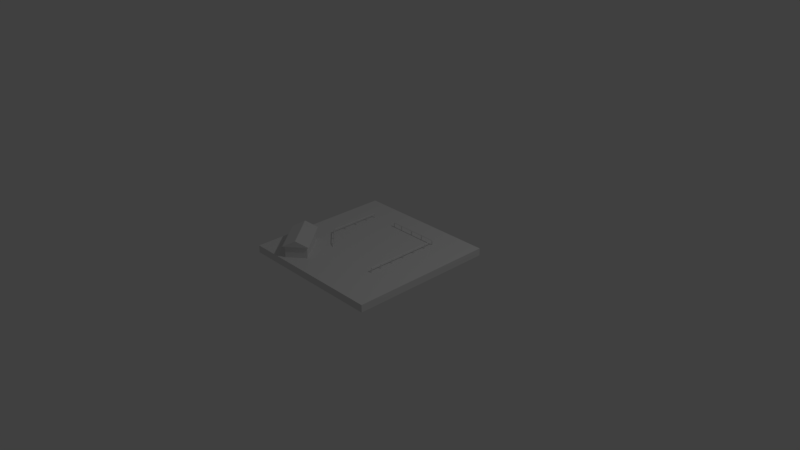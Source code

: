 # Source: farm.blend  (saved by Blender 2.79.0; exported with 4.5.12 LTS)
import bpy
from mathutils import Matrix  # noqa: F401  (used for matrix-valued properties, if any)

bpy.ops.wm.read_factory_settings(use_empty=True)
scene = bpy.context.scene
scene.name = 'Scene'

# ---- collections
col_collection_1 = bpy.data.collections.new('Collection 1'); scene.collection.children.link(col_collection_1)

# ---- materials (node trees are filled in below, after node groups)
mat_material = bpy.data.materials.new('Material')
mat_material.alpha_threshold = 0.0
mat_material.use_transparent_shadow = False
mat_material.roughness = 0.5
mat_material.line_color = (0.0, 0.0, 0.0, 1.0)

# ---- material node trees

# ---- world
world_world = bpy.data.worlds.new('World'); scene.world = world_world
world_world.color = (0.05088, 0.05088, 0.05088)
world_world.use_sun_shadow = False
world_world.sun_shadow_jitter_overblur = 0.0
world_world.cycles.sampling_method = 'MANUAL'

# ---- cameras
cam_camera = bpy.data.cameras.new('Camera')
cam_camera.clip_end = 100.0
cam_camera.lens = 35.0
cam_camera.sensor_width = 32.0
cam_camera.sensor_height = 18.0
cam_camera.ortho_scale = 7.314
cam_camera.dof.focus_distance = 0.0
cam_camera.dof.aperture_fstop = 128.0

# ---- lights
light_lamp = bpy.data.lights.new('Lamp', 'POINT')
light_lamp.transmission_factor = 0.0
light_lamp.cutoff_distance = 30.0
light_lamp.energy = 100.0
light_lamp.shadow_buffer_clip_start = 1.001
light_lamp.shadow_soft_size = 0.1
light_lamp.shadow_maximum_resolution = 0.006
light_lamp.use_absolute_resolution = True

# ---- meshes
me_cube_027 = bpy.data.meshes.new('Cube.027')
me_cube_027.from_pydata([(-1.0, -1.0, -1.0), (-1.0, -1.0, 1.0), (-1.0, 9.63, -1.0), (-1.0, 9.63, 1.0), (1.0, -1.0, -1.0), (1.0, -1.0, 1.0), (1.0, 9.63, -1.0), (1.0, 9.63, 1.0)], [], [(0, 1, 3, 2), (2, 3, 7, 6), (6, 7, 5, 4), (4, 5, 1, 0), (2, 6, 4, 0), (7, 3, 1, 5)])
me_cube_027.use_remesh_preserve_volume = False
me_cube_027.use_remesh_preserve_attributes = False
me_cube_027.use_mirror_vertex_groups = False
me_cube_027.update()
me_cube_026 = bpy.data.meshes.new('Cube.026')
me_cube_026.from_pydata([(-1.0, -1.0, -1.0), (-1.0, -1.0, 1.0), (-1.0, 9.63, -1.0), (-1.0, 9.63, 1.0), (1.0, -1.0, -1.0), (1.0, -1.0, 1.0), (1.0, 9.63, -1.0), (1.0, 9.63, 1.0)], [], [(0, 1, 3, 2), (2, 3, 7, 6), (6, 7, 5, 4), (4, 5, 1, 0), (2, 6, 4, 0), (7, 3, 1, 5)])
me_cube_026.use_remesh_preserve_volume = False
me_cube_026.use_remesh_preserve_attributes = False
me_cube_026.use_mirror_vertex_groups = False
me_cube_026.update()
me_cube_025 = bpy.data.meshes.new('Cube.025')
me_cube_025.from_pydata([(-1.0, -1.0, -1.0), (-1.0, -1.0, 1.0), (-1.0, 87.39, -1.0), (-1.0, 87.39, 1.0), (1.0, -1.0, -1.0), (1.0, -1.0, 1.0), (1.0, 87.39, -1.0), (1.0, 87.39, 1.0)], [], [(0, 1, 3, 2), (2, 3, 7, 6), (6, 7, 5, 4), (4, 5, 1, 0), (2, 6, 4, 0), (7, 3, 1, 5)])
me_cube_025.use_remesh_preserve_volume = False
me_cube_025.use_remesh_preserve_attributes = False
me_cube_025.use_mirror_vertex_groups = False
me_cube_025.update()
me_cube_024 = bpy.data.meshes.new('Cube.024')
me_cube_024.from_pydata([(-1.0, -1.0, -1.0), (-1.0, -1.0, 1.0), (-1.0, 9.63, -1.0), (-1.0, 9.63, 1.0), (1.0, -1.0, -1.0), (1.0, -1.0, 1.0), (1.0, 9.63, -1.0), (1.0, 9.63, 1.0)], [], [(0, 1, 3, 2), (2, 3, 7, 6), (6, 7, 5, 4), (4, 5, 1, 0), (2, 6, 4, 0), (7, 3, 1, 5)])
me_cube_024.use_remesh_preserve_volume = False
me_cube_024.use_remesh_preserve_attributes = False
me_cube_024.use_mirror_vertex_groups = False
me_cube_024.update()
me_cube_023 = bpy.data.meshes.new('Cube.023')
me_cube_023.from_pydata([(-1.0, -1.0, -1.0), (-1.0, -1.0, 1.0), (-1.0, 9.63, -1.0), (-1.0, 9.63, 1.0), (1.0, -1.0, -1.0), (1.0, -1.0, 1.0), (1.0, 9.63, -1.0), (1.0, 9.63, 1.0)], [], [(0, 1, 3, 2), (2, 3, 7, 6), (6, 7, 5, 4), (4, 5, 1, 0), (2, 6, 4, 0), (7, 3, 1, 5)])
me_cube_023.use_remesh_preserve_volume = False
me_cube_023.use_remesh_preserve_attributes = False
me_cube_023.use_mirror_vertex_groups = False
me_cube_023.update()
me_cube_022 = bpy.data.meshes.new('Cube.022')
me_cube_022.from_pydata([(-1.0, -1.0, -1.0), (-1.0, -1.0, 1.0), (-1.0, 9.63, -1.0), (-1.0, 9.63, 1.0), (1.0, -1.0, -1.0), (1.0, -1.0, 1.0), (1.0, 9.63, -1.0), (1.0, 9.63, 1.0)], [], [(0, 1, 3, 2), (2, 3, 7, 6), (6, 7, 5, 4), (4, 5, 1, 0), (2, 6, 4, 0), (7, 3, 1, 5)])
me_cube_022.use_remesh_preserve_volume = False
me_cube_022.use_remesh_preserve_attributes = False
me_cube_022.use_mirror_vertex_groups = False
me_cube_022.update()
me_cube_021 = bpy.data.meshes.new('Cube.021')
me_cube_021.from_pydata([(-1.0, -1.0, -1.0), (-1.0, -1.0, 1.0), (-1.0, 9.63, -1.0), (-1.0, 9.63, 1.0), (1.0, -1.0, -1.0), (1.0, -1.0, 1.0), (1.0, 9.63, -1.0), (1.0, 9.63, 1.0)], [], [(0, 1, 3, 2), (2, 3, 7, 6), (6, 7, 5, 4), (4, 5, 1, 0), (2, 6, 4, 0), (7, 3, 1, 5)])
me_cube_021.use_remesh_preserve_volume = False
me_cube_021.use_remesh_preserve_attributes = False
me_cube_021.use_mirror_vertex_groups = False
me_cube_021.update()
me_cube_020 = bpy.data.meshes.new('Cube.020')
me_cube_020.from_pydata([(-1.0, -1.0, -1.0), (-1.0, -1.0, 1.0), (-1.0, 9.63, -1.0), (-1.0, 9.63, 1.0), (1.0, -1.0, -1.0), (1.0, -1.0, 1.0), (1.0, 9.63, -1.0), (1.0, 9.63, 1.0)], [], [(0, 1, 3, 2), (2, 3, 7, 6), (6, 7, 5, 4), (4, 5, 1, 0), (2, 6, 4, 0), (7, 3, 1, 5)])
me_cube_020.use_remesh_preserve_volume = False
me_cube_020.use_remesh_preserve_attributes = False
me_cube_020.use_mirror_vertex_groups = False
me_cube_020.update()
me_cube_019 = bpy.data.meshes.new('Cube.019')
me_cube_019.from_pydata([(-1.0, -1.0, -1.0), (-1.0, -1.0, 1.0), (-1.0, 9.63, -1.0), (-1.0, 9.63, 1.0), (1.0, -1.0, -1.0), (1.0, -1.0, 1.0), (1.0, 9.63, -1.0), (1.0, 9.63, 1.0)], [], [(0, 1, 3, 2), (2, 3, 7, 6), (6, 7, 5, 4), (4, 5, 1, 0), (2, 6, 4, 0), (7, 3, 1, 5)])
me_cube_019.use_remesh_preserve_volume = False
me_cube_019.use_remesh_preserve_attributes = False
me_cube_019.use_mirror_vertex_groups = False
me_cube_019.update()
me_cube_018 = bpy.data.meshes.new('Cube.018')
me_cube_018.from_pydata([(-1.0, -1.0, -1.0), (-1.0, -1.0, 1.0), (-1.0, 9.63, -1.0), (-1.0, 9.63, 1.0), (1.0, -1.0, -1.0), (1.0, -1.0, 1.0), (1.0, 9.63, -1.0), (1.0, 9.63, 1.0)], [], [(0, 1, 3, 2), (2, 3, 7, 6), (6, 7, 5, 4), (4, 5, 1, 0), (2, 6, 4, 0), (7, 3, 1, 5)])
me_cube_018.use_remesh_preserve_volume = False
me_cube_018.use_remesh_preserve_attributes = False
me_cube_018.use_mirror_vertex_groups = False
me_cube_018.update()
me_cube_017 = bpy.data.meshes.new('Cube.017')
me_cube_017.from_pydata([(-1.0, -1.0, -1.0), (-1.0, -1.0, 1.0), (-1.0, 9.63, -1.0), (-1.0, 9.63, 1.0), (1.0, -1.0, -1.0), (1.0, -1.0, 1.0), (1.0, 9.63, -1.0), (1.0, 9.63, 1.0)], [], [(0, 1, 3, 2), (2, 3, 7, 6), (6, 7, 5, 4), (4, 5, 1, 0), (2, 6, 4, 0), (7, 3, 1, 5)])
me_cube_017.use_remesh_preserve_volume = False
me_cube_017.use_remesh_preserve_attributes = False
me_cube_017.use_mirror_vertex_groups = False
me_cube_017.update()
me_cube_016 = bpy.data.meshes.new('Cube.016')
me_cube_016.from_pydata([(-1.0, -1.0, -1.0), (-1.0, -1.0, 1.0), (-1.0, 9.63, -1.0), (-1.0, 9.63, 1.0), (1.0, -1.0, -1.0), (1.0, -1.0, 1.0), (1.0, 9.63, -1.0), (1.0, 9.63, 1.0)], [], [(0, 1, 3, 2), (2, 3, 7, 6), (6, 7, 5, 4), (4, 5, 1, 0), (2, 6, 4, 0), (7, 3, 1, 5)])
me_cube_016.use_remesh_preserve_volume = False
me_cube_016.use_remesh_preserve_attributes = False
me_cube_016.use_mirror_vertex_groups = False
me_cube_016.update()
me_cube_015 = bpy.data.meshes.new('Cube.015')
me_cube_015.from_pydata([(-1.0, -1.0, -1.0), (-1.0, -1.0, 1.0), (-1.0, 9.63, -1.0), (-1.0, 9.63, 1.0), (1.0, -1.0, -1.0), (1.0, -1.0, 1.0), (1.0, 9.63, -1.0), (1.0, 9.63, 1.0)], [], [(0, 1, 3, 2), (2, 3, 7, 6), (6, 7, 5, 4), (4, 5, 1, 0), (2, 6, 4, 0), (7, 3, 1, 5)])
me_cube_015.use_remesh_preserve_volume = False
me_cube_015.use_remesh_preserve_attributes = False
me_cube_015.use_mirror_vertex_groups = False
me_cube_015.update()
me_cube_014 = bpy.data.meshes.new('Cube.014')
me_cube_014.from_pydata([(-1.0, -42.56, -1.0), (-1.0, -42.56, 1.0), (-1.0, 87.39, -1.0), (-1.0, 87.39, 1.0), (1.0, -42.56, -1.0), (1.0, -42.56, 1.0), (1.0, 87.39, -1.0), (1.0, 87.39, 1.0)], [], [(0, 1, 3, 2), (2, 3, 7, 6), (6, 7, 5, 4), (4, 5, 1, 0), (2, 6, 4, 0), (7, 3, 1, 5)])
me_cube_014.use_remesh_preserve_volume = False
me_cube_014.use_remesh_preserve_attributes = False
me_cube_014.use_mirror_vertex_groups = False
me_cube_014.update()
me_cube_013 = bpy.data.meshes.new('Cube.013')
me_cube_013.from_pydata([(-1.0, -1.0, -1.0), (-1.0, -1.0, 1.0), (-1.0, 12.23, -1.0), (-1.0, 12.23, 1.0), (1.0, -1.0, -1.0), (1.0, -1.0, 1.0), (1.0, 12.23, -1.0), (1.0, 12.23, 1.0)], [], [(0, 1, 3, 2), (2, 3, 7, 6), (6, 7, 5, 4), (4, 5, 1, 0), (2, 6, 4, 0), (7, 3, 1, 5)])
me_cube_013.use_remesh_preserve_volume = False
me_cube_013.use_remesh_preserve_attributes = False
me_cube_013.use_mirror_vertex_groups = False
me_cube_013.update()
me_cube_012 = bpy.data.meshes.new('Cube.012')
me_cube_012.from_pydata([(-1.0, -1.0, -1.0), (-1.0, -1.0, 1.0), (-1.0, 9.63, -1.0), (-1.0, 9.63, 1.0), (1.0, -1.0, -1.0), (1.0, -1.0, 1.0), (1.0, 9.63, -1.0), (1.0, 9.63, 1.0)], [], [(0, 1, 3, 2), (2, 3, 7, 6), (6, 7, 5, 4), (4, 5, 1, 0), (2, 6, 4, 0), (7, 3, 1, 5)])
me_cube_012.use_remesh_preserve_volume = False
me_cube_012.use_remesh_preserve_attributes = False
me_cube_012.use_mirror_vertex_groups = False
me_cube_012.update()
me_cube_011 = bpy.data.meshes.new('Cube.011')
me_cube_011.from_pydata([(-1.0, -1.0, -1.0), (-1.0, -1.0, 1.0), (-1.0, 9.63, -1.0), (-1.0, 9.63, 1.0), (1.0, -1.0, -1.0), (1.0, -1.0, 1.0), (1.0, 9.63, -1.0), (1.0, 9.63, 1.0)], [], [(0, 1, 3, 2), (2, 3, 7, 6), (6, 7, 5, 4), (4, 5, 1, 0), (2, 6, 4, 0), (7, 3, 1, 5)])
me_cube_011.use_remesh_preserve_volume = False
me_cube_011.use_remesh_preserve_attributes = False
me_cube_011.use_mirror_vertex_groups = False
me_cube_011.update()
me_cube_010 = bpy.data.meshes.new('Cube.010')
me_cube_010.from_pydata([(-1.0, -1.0, -1.0), (-1.0, -1.0, 1.0), (-1.0, 9.63, -1.0), (-1.0, 9.63, 1.0), (1.0, -1.0, -1.0), (1.0, -1.0, 1.0), (1.0, 9.63, -1.0), (1.0, 9.63, 1.0)], [], [(0, 1, 3, 2), (2, 3, 7, 6), (6, 7, 5, 4), (4, 5, 1, 0), (2, 6, 4, 0), (7, 3, 1, 5)])
me_cube_010.use_remesh_preserve_volume = False
me_cube_010.use_remesh_preserve_attributes = False
me_cube_010.use_mirror_vertex_groups = False
me_cube_010.update()
me_cube_009 = bpy.data.meshes.new('Cube.009')
me_cube_009.from_pydata([(-1.0, -1.0, -1.0), (-1.0, -1.0, 1.0), (-1.0, 9.63, -1.0), (-1.0, 9.63, 1.0), (1.0, -1.0, -1.0), (1.0, -1.0, 1.0), (1.0, 9.63, -1.0), (1.0, 9.63, 1.0)], [], [(0, 1, 3, 2), (2, 3, 7, 6), (6, 7, 5, 4), (4, 5, 1, 0), (2, 6, 4, 0), (7, 3, 1, 5)])
me_cube_009.use_remesh_preserve_volume = False
me_cube_009.use_remesh_preserve_attributes = False
me_cube_009.use_mirror_vertex_groups = False
me_cube_009.update()
me_cube_008 = bpy.data.meshes.new('Cube.008')
me_cube_008.from_pydata([(-1.0, -1.0, -1.0), (-1.0, -1.0, 1.0), (-1.0, 9.63, -1.0), (-1.0, 9.63, 1.0), (1.0, -1.0, -1.0), (1.0, -1.0, 1.0), (1.0, 9.63, -1.0), (1.0, 9.63, 1.0)], [], [(0, 1, 3, 2), (2, 3, 7, 6), (6, 7, 5, 4), (4, 5, 1, 0), (2, 6, 4, 0), (7, 3, 1, 5)])
me_cube_008.use_remesh_preserve_volume = False
me_cube_008.use_remesh_preserve_attributes = False
me_cube_008.use_mirror_vertex_groups = False
me_cube_008.update()
me_cube_007 = bpy.data.meshes.new('Cube.007')
me_cube_007.from_pydata([(-1.0, -1.0, -1.0), (-1.0, -1.0, 1.0), (-1.0, 9.63, -1.0), (-1.0, 9.63, 1.0), (1.0, -1.0, -1.0), (1.0, -1.0, 1.0), (1.0, 9.63, -1.0), (1.0, 9.63, 1.0)], [], [(0, 1, 3, 2), (2, 3, 7, 6), (6, 7, 5, 4), (4, 5, 1, 0), (2, 6, 4, 0), (7, 3, 1, 5)])
me_cube_007.use_remesh_preserve_volume = False
me_cube_007.use_remesh_preserve_attributes = False
me_cube_007.use_mirror_vertex_groups = False
me_cube_007.update()
me_cube_006 = bpy.data.meshes.new('Cube.006')
me_cube_006.from_pydata([(-1.0, -1.0, -1.0), (-1.0, -1.0, 1.0), (-1.0, 9.63, -1.0), (-1.0, 9.63, 1.0), (1.0, -1.0, -1.0), (1.0, -1.0, 1.0), (1.0, 9.63, -1.0), (1.0, 9.63, 1.0)], [], [(0, 1, 3, 2), (2, 3, 7, 6), (6, 7, 5, 4), (4, 5, 1, 0), (2, 6, 4, 0), (7, 3, 1, 5)])
me_cube_006.use_remesh_preserve_volume = False
me_cube_006.use_remesh_preserve_attributes = False
me_cube_006.use_mirror_vertex_groups = False
me_cube_006.update()
me_cube_004 = bpy.data.meshes.new('Cube.004')
me_cube_004.from_pydata([(-1.0, -1.0, -1.0), (-1.0, -1.0, 1.0), (-1.0, 79.55, -1.0), (-1.0, 79.55, 1.0), (1.0, -1.0, -1.0), (1.0, -1.0, 1.0), (1.0, 79.55, -1.0), (1.0, 79.55, 1.0)], [], [(0, 1, 3, 2), (2, 3, 7, 6), (6, 7, 5, 4), (4, 5, 1, 0), (2, 6, 4, 0), (7, 3, 1, 5)])
me_cube_004.use_remesh_preserve_volume = False
me_cube_004.use_remesh_preserve_attributes = False
me_cube_004.use_mirror_vertex_groups = False
me_cube_004.update()
me_cube_002 = bpy.data.meshes.new('Cube.002')
me_cube_002.from_pydata([(-1.0, -1.0, -1.0), (-1.0, -1.0, 1.0), (-1.0, 87.39, -1.0), (-1.0, 87.39, 1.0), (1.0, -1.0, -1.0), (1.0, -1.0, 1.0), (1.0, 87.39, -1.0), (1.0, 87.39, 1.0)], [], [(0, 1, 3, 2), (2, 3, 7, 6), (6, 7, 5, 4), (4, 5, 1, 0), (2, 6, 4, 0), (7, 3, 1, 5)])
me_cube_002.use_remesh_preserve_volume = False
me_cube_002.use_remesh_preserve_attributes = False
me_cube_002.use_mirror_vertex_groups = False
me_cube_002.update()
me_cube_001 = bpy.data.meshes.new('Cube.001')
me_cube_001.from_pydata([(-1.0, -1.0, -1.0), (-1.0, -1.0, 0.5742), (-1.0, 1.0, -1.0), (-1.0, 1.0, 0.5742), (1.0, -1.0, -1.0), (1.0, -1.0, 0.5742), (1.0, 1.0, -1.0), (1.0, 1.0, 0.5742), (-1.193, -1.079, 0.5742), (-1.193, 1.087, 0.5742), (1.193, -1.079, 0.5742), (1.193, 1.087, 0.5742), (-1.714e-07, -1.079, 1.38), (-1.276e-07, 1.087, 1.38)], [], [(0, 1, 3, 2), (2, 3, 7, 6), (6, 7, 5, 4), (4, 5, 1, 0), (2, 6, 4, 0), (5, 7, 11, 10), (9, 8, 12, 13), (3, 1, 8, 9), (1, 5, 10, 8), (7, 3, 9, 11), (8, 10, 12), (11, 9, 13), (10, 11, 13, 12)])
me_cube_001.use_remesh_preserve_volume = False
me_cube_001.use_remesh_preserve_attributes = False
me_cube_001.use_mirror_vertex_groups = False
me_cube_001.update()
me_cube = bpy.data.meshes.new('Cube')
me_cube.from_pydata([(1.0, 1.0, 0.0), (1.0, -1.0, 0.0), (-1.0, -1.0, 0.0), (-1.0, 1.0, 0.0), (1.0, 1.0, 1.0), (1.0, -1.0, 1.0), (-1.0, -1.0, 1.0), (-1.0, 1.0, 1.0)], [], [(0, 1, 2, 3), (4, 7, 6, 5), (0, 4, 5, 1), (1, 5, 6, 2), (2, 6, 7, 3), (4, 0, 3, 7)])
me_cube.materials.append(mat_material)
me_cube.use_remesh_preserve_volume = False
me_cube.use_remesh_preserve_attributes = False
me_cube.use_mirror_vertex_groups = False
me_cube.update()

# ---- objects
ob_cube_025 = bpy.data.objects.new('Cube.025', me_cube_027)
ob_cube_024 = bpy.data.objects.new('Cube.024', me_cube_026)
ob_cube_023 = bpy.data.objects.new('Cube.023', me_cube_025)
ob_cube_022 = bpy.data.objects.new('Cube.022', me_cube_024)
ob_cube_021 = bpy.data.objects.new('Cube.021', me_cube_023)
ob_cube_020 = bpy.data.objects.new('Cube.020', me_cube_022)
ob_cube_019 = bpy.data.objects.new('Cube.019', me_cube_021)
ob_cube_018 = bpy.data.objects.new('Cube.018', me_cube_020)
ob_cube_017 = bpy.data.objects.new('Cube.017', me_cube_019)
ob_cube_016 = bpy.data.objects.new('Cube.016', me_cube_018)
ob_cube_015 = bpy.data.objects.new('Cube.015', me_cube_017)
ob_cube_014 = bpy.data.objects.new('Cube.014', me_cube_016)
ob_cube_013 = bpy.data.objects.new('Cube.013', me_cube_015)
ob_cube_012 = bpy.data.objects.new('Cube.012', me_cube_014)
ob_cube_011 = bpy.data.objects.new('Cube.011', me_cube_013)
ob_cube_010 = bpy.data.objects.new('Cube.010', me_cube_012)
ob_cube_009 = bpy.data.objects.new('Cube.009', me_cube_011)
ob_cube_008 = bpy.data.objects.new('Cube.008', me_cube_010)
ob_cube_007 = bpy.data.objects.new('Cube.007', me_cube_009)
ob_cube_006 = bpy.data.objects.new('Cube.006', me_cube_008)
ob_cube_005 = bpy.data.objects.new('Cube.005', me_cube_007)
ob_cube_004 = bpy.data.objects.new('Cube.004', me_cube_006)
ob_cube_003 = bpy.data.objects.new('Cube.003', me_cube_004)
ob_cube_002 = bpy.data.objects.new('Cube.002', me_cube_002)
ob_cube_001 = bpy.data.objects.new('Cube.001', me_cube_001)
ob_cube = bpy.data.objects.new('Cube', me_cube)
ob_lamp = bpy.data.objects.new('Lamp', light_lamp)
ob_camera = bpy.data.objects.new('Camera', cam_camera)

# ---- transforms, parenting, visibility, modifiers, constraints
ob_cube_025.location = (0.5167, -0.4168, 0.161)
ob_cube_025.rotation_euler = (-1.571, 3.091e-08, 0.7854)
ob_cube_025.scale = (0.004387, 0.008049, 0.004387)
ob_cube_025.lineart.crease_threshold = 0.0
ob_cube_024.location = (0.5167, -0.2679, 0.161)
ob_cube_024.rotation_euler = (-1.571, 3.091e-08, 0.7854)
ob_cube_024.scale = (0.004387, 0.008049, 0.004387)
ob_cube_024.lineart.crease_threshold = 0.0
ob_cube_023.location = (0.5099, 0.6252, 0.161)
ob_cube_023.rotation_euler = (0.0, -0.7854, 1.571)
ob_cube_023.scale = (0.004387, 0.008049, 0.004387)
ob_cube_023.lineart.crease_threshold = 0.0
ob_cube_022.location = (-0.1946, 0.6248, 0.161)
ob_cube_022.rotation_euler = (-1.571, 3.091e-08, 2.356)
ob_cube_022.scale = (0.004387, 0.008049, 0.004387)
ob_cube_022.lineart.crease_threshold = 0.0
ob_cube_021.location = (-0.05551, 0.6248, 0.161)
ob_cube_021.rotation_euler = (-1.571, 3.091e-08, 2.356)
ob_cube_021.scale = (0.004387, 0.008049, 0.004387)
ob_cube_021.lineart.crease_threshold = 0.0
ob_cube_020.location = (0.1333, 0.6248, 0.161)
ob_cube_020.rotation_euler = (-1.571, 3.091e-08, 2.356)
ob_cube_020.scale = (0.004387, 0.008049, 0.004387)
ob_cube_020.lineart.crease_threshold = 0.0
ob_cube_019.location = (0.3195, 0.6248, 0.161)
ob_cube_019.rotation_euler = (-1.571, 3.091e-08, 2.356)
ob_cube_019.scale = (0.004387, 0.008049, 0.004387)
ob_cube_019.lineart.crease_threshold = 0.0
ob_cube_018.location = (0.5099, 0.6248, 0.161)
ob_cube_018.rotation_euler = (-1.571, 3.091e-08, 2.356)
ob_cube_018.scale = (0.004387, 0.008049, 0.004387)
ob_cube_018.lineart.crease_threshold = 0.0
ob_cube_017.location = (0.5167, -0.07981, 0.161)
ob_cube_017.rotation_euler = (-1.571, 3.091e-08, 0.7854)
ob_cube_017.scale = (0.004387, 0.008049, 0.004387)
ob_cube_017.lineart.crease_threshold = 0.0
ob_cube_016.location = (0.5167, 0.1107, 0.161)
ob_cube_016.rotation_euler = (-1.571, 3.091e-08, 0.7854)
ob_cube_016.scale = (0.004387, 0.008049, 0.004387)
ob_cube_016.lineart.crease_threshold = 0.0
ob_cube_015.location = (0.5167, 0.2969, 0.161)
ob_cube_015.rotation_euler = (-1.571, 3.091e-08, 0.7854)
ob_cube_015.scale = (0.004387, 0.008049, 0.004387)
ob_cube_015.lineart.crease_threshold = 0.0
ob_cube_014.location = (0.5167, 0.4857, 0.161)
ob_cube_014.rotation_euler = (-1.571, 3.091e-08, 0.7854)
ob_cube_014.scale = (0.004387, 0.008049, 0.004387)
ob_cube_014.lineart.crease_threshold = 0.0
ob_cube_013.location = (0.5167, 0.6247, 0.161)
ob_cube_013.rotation_euler = (-1.571, 3.091e-08, 0.7854)
ob_cube_013.scale = (0.004387, 0.008049, 0.004387)
ob_cube_013.lineart.crease_threshold = 0.0
ob_cube_012.location = (0.5171, -0.07981, 0.161)
ob_cube_012.rotation_euler = (0.0, -0.7854, 0.0)
ob_cube_012.scale = (0.004387, 0.008049, 0.004387)
ob_cube_012.lineart.crease_threshold = 0.0
ob_cube_011.location = (-0.3559, -0.2886, 0.1581)
ob_cube_011.rotation_euler = (-2.197, 0.6586, 1.379)
ob_cube_011.scale = (0.004387, 0.008049, 0.004387)
ob_cube_011.lineart.crease_threshold = 0.0
ob_cube_010.location = (-0.3588, -0.2826, 0.161)
ob_cube_010.rotation_euler = (-1.571, 3.091e-08, 0.7854)
ob_cube_010.scale = (0.004387, 0.008049, 0.004387)
ob_cube_010.lineart.crease_threshold = 0.0
ob_cube_009.location = (-0.4766, -0.181, 0.161)
ob_cube_009.rotation_euler = (-1.571, 3.091e-08, 0.7854)
ob_cube_009.scale = (0.004387, 0.008049, 0.004387)
ob_cube_009.lineart.crease_threshold = 0.0
ob_cube_008.location = (-0.5906, 0.6247, 0.161)
ob_cube_008.rotation_euler = (-1.571, 3.091e-08, 0.7854)
ob_cube_008.scale = (0.004387, 0.008049, 0.004387)
ob_cube_008.lineart.crease_threshold = 0.0
ob_cube_007.location = (-0.5906, 0.4857, 0.161)
ob_cube_007.rotation_euler = (-1.571, 3.091e-08, 0.7854)
ob_cube_007.scale = (0.004387, 0.008049, 0.004387)
ob_cube_007.lineart.crease_threshold = 0.0
ob_cube_006.location = (-0.5906, 0.2969, 0.161)
ob_cube_006.rotation_euler = (-1.571, 3.091e-08, 0.7854)
ob_cube_006.scale = (0.004387, 0.008049, 0.004387)
ob_cube_006.lineart.crease_threshold = 0.0
ob_cube_005.location = (-0.5906, 0.1107, 0.161)
ob_cube_005.rotation_euler = (-1.571, 3.091e-08, 0.7854)
ob_cube_005.scale = (0.004387, 0.008049, 0.004387)
ob_cube_005.lineart.crease_threshold = 0.0
ob_cube_004.location = (-0.5906, -0.07981, 0.161)
ob_cube_004.rotation_euler = (-1.571, 3.091e-08, 0.7854)
ob_cube_004.scale = (0.004387, 0.008049, 0.004387)
ob_cube_004.lineart.crease_threshold = 0.0
ob_cube_003.location = (-0.5906, -0.08588, 0.161)
ob_cube_003.rotation_euler = (0.0, -0.7854, -2.279)
ob_cube_003.scale = (0.004387, 0.003824, 0.004387)
ob_cube_003.lineart.crease_threshold = 0.0
ob_cube_002.location = (-0.5906, -0.07981, 0.161)
ob_cube_002.rotation_euler = (0.0, -0.7854, 0.0)
ob_cube_002.scale = (0.004387, 0.008049, 0.004387)
ob_cube_002.lineart.crease_threshold = 0.0
ob_cube_001.location = (-0.5808, -0.6467, 0.1988)
ob_cube_001.rotation_euler = (0.0, -0.0, 0.7023)
ob_cube_001.scale = (0.141, 0.2736, 0.1045)
ob_cube_001.lineart.crease_threshold = 0.0
ob_cube.location = (0.0, 0.0, 0.0)
ob_cube.scale = (1.0, 1.0, 0.1)
ob_cube.lock_rotations_4d = False
ob_cube.empty_display_type = 'ARROWS'
ob_cube.lineart.crease_threshold = 0.0
ob_lamp.location = (4.076, 1.005, 5.904)
ob_lamp.rotation_euler = (0.6503, 0.05522, 1.866)
ob_lamp.lock_rotations_4d = False
ob_lamp.empty_display_type = 'ARROWS'
ob_lamp.color = (0.0, 0.0, 0.0, 0.0)
ob_lamp.lineart.crease_threshold = 0.0
ob_camera.location = (7.481, -6.508, 5.344)
ob_camera.rotation_euler = (1.109, 0.0, 0.8149)
ob_camera.lock_rotations_4d = False
ob_camera.empty_display_type = 'ARROWS'
ob_camera.color = (0.0, 0.0, 0.0, 0.0)
ob_camera.display_type = 'WIRE'
ob_camera.lineart.crease_threshold = 0.0

# ---- collection membership
col_collection_1.objects.link(ob_cube_025)
col_collection_1.objects.link(ob_cube_024)
col_collection_1.objects.link(ob_cube_023)
col_collection_1.objects.link(ob_cube_022)
col_collection_1.objects.link(ob_cube_021)
col_collection_1.objects.link(ob_cube_020)
col_collection_1.objects.link(ob_cube_019)
col_collection_1.objects.link(ob_cube_018)
col_collection_1.objects.link(ob_cube_017)
col_collection_1.objects.link(ob_cube_016)
col_collection_1.objects.link(ob_cube_015)
col_collection_1.objects.link(ob_cube_014)
col_collection_1.objects.link(ob_cube_013)
col_collection_1.objects.link(ob_cube_012)
col_collection_1.objects.link(ob_cube_011)
col_collection_1.objects.link(ob_cube_010)
col_collection_1.objects.link(ob_cube_009)
col_collection_1.objects.link(ob_cube_008)
col_collection_1.objects.link(ob_cube_007)
col_collection_1.objects.link(ob_cube_006)
col_collection_1.objects.link(ob_cube_005)
col_collection_1.objects.link(ob_cube_004)
col_collection_1.objects.link(ob_cube_003)
col_collection_1.objects.link(ob_cube_002)
col_collection_1.objects.link(ob_cube_001)
col_collection_1.objects.link(ob_cube)
col_collection_1.objects.link(ob_lamp)
col_collection_1.objects.link(ob_camera)

# ---- scene / render settings (as saved in the file)
scene.camera = ob_camera
scene.frame_start = 1; scene.frame_end = 250; scene.frame_set(1)
scene.render.engine = 'BLENDER_EEVEE_NEXT'
scene.render.resolution_percentage = 50
scene.render.dither_intensity = 0.0
scene.cycles.use_denoising = False
scene.cycles.samples = 128
scene.cycles.sampling_pattern = 'TABULATED_SOBOL'
scene.cycles.use_adaptive_sampling = False
scene.cycles.use_light_tree = False
scene.cycles.blur_glossy = 0.0
scene.cycles.sample_clamp_indirect = 0.0
scene.view_settings.view_transform = 'Standard'
bpy.context.view_layer.update()
